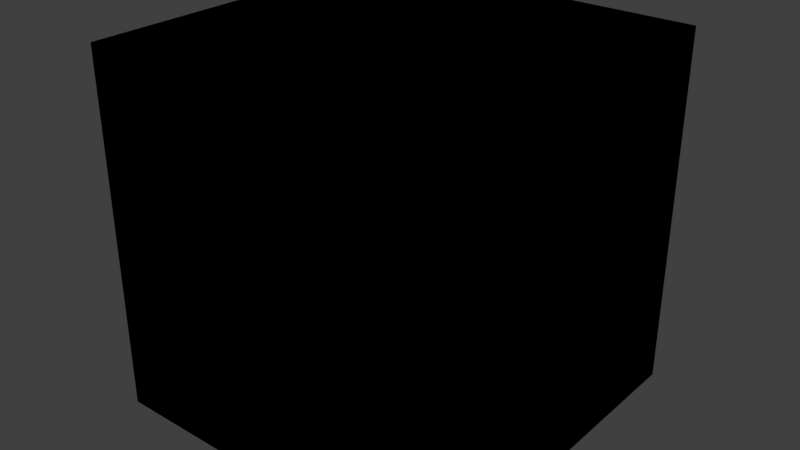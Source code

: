 # Source: test.blend  (saved by Blender 2.78.0; exported with 4.5.12 LTS)
import bpy
from mathutils import Matrix  # noqa: F401  (used for matrix-valued properties, if any)

bpy.ops.wm.read_factory_settings(use_empty=True)
scene = bpy.context.scene
scene.name = 'Scene'

# ---- collections
col_collection_1 = bpy.data.collections.new('Collection 1'); scene.collection.children.link(col_collection_1)

# ---- images (referenced by path relative to the original .blend; pixels are not part of the script)
import os
ASSET_DIR = os.environ.get("B2B_ASSET_DIR", "")  # directory of the original .blend (textures are referenced by path, not embedded)
HERE = os.path.dirname(os.path.abspath(__file__))  # packed textures are extracted next to this script under _unpacked/

def load_image(name, relpath, width, height, colorspace="sRGB"):
    """Load a texture the original file referenced (path relative to the .blend, or extracted next to this script)."""
    p = next((c for c in (os.path.join(HERE, relpath), os.path.join(ASSET_DIR, relpath)) if relpath and os.path.exists(c)), "")
    if p:
        img = bpy.data.images.load(p, check_existing=True)
        img.name = name
    else:  # same state as the original file: an image datablock whose file is absent (Cycles renders it pink)
        img = bpy.data.images.new(name, width, height)
        img.source = "FILE"
        img.filepath = "//" + (relpath or name)
    img.colorspace_settings.name = colorspace
    return img
img_brick_jpg = load_image('brick.jpg', 'tex_test/brick.jpg', 1024, 1024, 'sRGB')
img_brick_nrm_jpg = load_image('brick_NRM.jpg', 'tex_test/brick_NRM.jpg', 1024, 1024, 'sRGB')

# ---- materials (node trees are filled in below, after node groups)
mat_material_001 = bpy.data.materials.new('Material.001')
mat_material_001.alpha_threshold = 0.0
mat_material_001.roughness = 0.5

# ---- node groups
ng_gltf_metallic_roughness = bpy.data.node_groups.new('glTF Metallic Roughness', 'ShaderNodeTree')
_N = ng_gltf_metallic_roughness.nodes; _L = ng_gltf_metallic_roughness.links

# ---- material node trees
mat_material_001.use_nodes = True; mat_material_001.node_tree.nodes.clear()
_N = mat_material_001.node_tree.nodes; _L = mat_material_001.node_tree.links
n0 = _N.new('ShaderNodeOutputMaterial'); n0.name = 'Material Output'; n0.location = (300, 300)
n1 = _N.new('ShaderNodeTexImage'); n1.name = 'Image Texture'; n1.location = (-682, 629)
n1.width = 140
n1.image = img_brick_jpg
n2 = _N.new('ShaderNodeGroup'); n2.name = 'Group'; n2.location = (-141, 416)
n2.node_tree = ng_gltf_metallic_roughness
n2.inputs[1].default_value = (1.0, 1.0, 1.0, 1.0)
n2.inputs[2].default_value = (1.0, 1.0, 1.0, 1.0)
n2.inputs[3].default_value = 1.0
n2.inputs[4].default_value = 1.0
n2.inputs[6].default_value = 1.0
n2.inputs[7].default_value = (1.0, 1.0, 1.0, 1.0)
n2.inputs[8].default_value = 1.0
n2.inputs[9].default_value = (1.0, 1.0, 1.0, 1.0)
n2.inputs[10].default_value = (0.0, 0.0, 0.0, 1.0)
n2.inputs[11].default_value = 1.0
n2.inputs[12].default_value = 0.5
n2.inputs[13].default_value = 0.0
n2.inputs[14].default_value = 0.0
n2.inputs[15].default_value = 0.0
n2.inputs[16].default_value = (0.0, 0.0, 0.0, 1.0)
n3 = _N.new('ShaderNodeTexImage'); n3.name = 'Image Texture.001'; n3.location = (-654, 231)
n3.width = 140
n3.image = img_brick_nrm_jpg
_L.new(n2.outputs[0], n0.inputs[0])
_L.new(n1.outputs[0], n2.inputs[0])
_L.new(n3.outputs[0], n2.inputs[5])
n0.is_active_output = True

# ---- world
world_world = bpy.data.worlds.new('World'); scene.world = world_world
world_world.color = (0.05088, 0.05088, 0.05088)
world_world.use_sun_shadow = False
world_world.sun_shadow_jitter_overblur = 0.0
world_world.cycles.sampling_method = 'MANUAL'

# ---- lights
light_point = bpy.data.lights.new('Point', 'POINT')
light_point.transmission_factor = 0.0
light_point.energy = 100.0
light_point.shadow_buffer_clip_start = 0.5
light_point.shadow_soft_size = 0.1
light_point.shadow_maximum_resolution = 0.006
light_point.use_absolute_resolution = True
light_sun = bpy.data.lights.new('Sun', 'SUN')
light_sun.transmission_factor = 0.0
light_sun.angle = 0.1993
light_sun.energy = 1.0
light_sun.shadow_buffer_clip_start = 0.5
light_sun.shadow_soft_size = 0.1
light_sun.shadow_cascade_max_distance = 1000.0

# ---- meshes
me_cube_001 = bpy.data.meshes.new('Cube.001')
me_cube_001.from_pydata([(-1.002, -0.9777, -1.0), (-1.002, -0.9777, 1.0), (-1.002, 1.022, -1.0), (-1.002, 1.022, 1.0), (0.9981, -0.9777, -1.0), (0.9981, -0.9777, 1.0), (0.9981, 1.022, -1.0), (0.9981, 1.022, 1.0), (-0.1821, -0.443, 1.0), (-0.1821, -0.443, -1.0), (0.0002439, -0.4792, 1.0), (0.0002439, -0.4792, -1.0), (-0.09271, -0.4701, 1.0), (-0.09271, -0.4701, -1.0), (-0.3959, 0.2619, 1.0), (-0.3959, 0.2619, -1.0), (-0.3367, 0.3341, 1.0), (-0.3367, 0.3341, -1.0), (-0.44, 0.1796, 1.0), (-0.44, 0.1796, -1.0), (-0.2645, 0.3934, 1.0), (-0.2645, 0.3934, -1.0), (0.0002437, 0.4737, 1.0), (0.0002437, 0.4737, -1.0), (0.0932, 0.4645, 1.0), (0.0932, 0.4645, -1.0), (-0.09271, 0.4645, 1.0), (-0.09271, 0.4645, -1.0), (0.4676, -0.09574, 1.0), (0.4676, -0.09574, -1.0), (0.3372, -0.3397, 1.0), (0.3372, -0.3397, -1.0), (0.265, -0.3989, 1.0), (0.265, -0.3989, -1.0), (0.1826, 0.4374, 1.0), (0.1826, 0.4374, -1.0), (0.4404, -0.1851, 1.0), (0.4404, -0.1851, -1.0), (-0.3959, -0.2675, 1.0), (-0.3959, -0.2675, -1.0), (-0.3367, -0.3397, 1.0), (-0.3367, -0.3397, -1.0), (0.0932, -0.4701, 1.0), (0.0932, -0.4701, -1.0), (-0.44, -0.1851, 1.0), (-0.44, -0.1851, -1.0), (0.4404, 0.1796, 1.0), (0.4404, 0.1796, -1.0), (0.4676, 0.09017, 1.0), (0.4676, 0.09017, -1.0), (0.3964, 0.2619, 1.0), (0.3964, 0.2619, -1.0), (0.4767, -0.002784, 1.0), (0.4767, -0.002784, -1.0), (-0.4671, 0.09017, 1.0), (-0.4671, 0.09017, -1.0), (-0.2645, -0.3989, 1.0), (-0.2645, -0.3989, -1.0), (-0.1821, 0.4374, 1.0), (-0.1821, 0.4374, -1.0), (-0.4762, -0.002785, 1.0), (-0.4762, -0.002784, -1.0), (0.3964, -0.2675, 1.0), (0.3964, -0.2675, -1.0), (0.3372, 0.3341, 1.0), (0.3372, 0.3341, -1.0), (0.265, 0.3934, 1.0), (0.265, 0.3934, -1.0), (-0.4671, -0.09574, 1.0), (-0.4671, -0.09574, -1.0), (0.1826, -0.443, 1.0), (0.1826, -0.443, -1.0)], [], [(0, 1, 3, 2), (2, 3, 7, 6), (6, 7, 5, 4), (4, 5, 1, 0), (2, 6, 4, 53, 49, 47, 51, 65, 67, 35, 25, 23, 27, 59, 21, 17, 15, 19, 55, 61, 0), (7, 3, 1, 60, 54, 18, 14, 16, 20, 58, 26, 22, 24, 34, 66, 64, 50, 46, 48, 52, 5), (48, 49, 53, 52), (64, 65, 51, 50), (50, 51, 47, 46), (68, 69, 61, 60), (28, 29, 37, 36), (52, 53, 29, 28), (62, 63, 31, 30), (10, 11, 13, 12), (26, 27, 23, 22), (38, 39, 45, 44), (22, 23, 25, 24), (12, 13, 9, 8), (30, 31, 33, 32), (20, 21, 59, 58), (32, 33, 71, 70), (66, 67, 65, 64), (56, 57, 41, 40), (44, 45, 69, 68), (0, 61, 69, 45, 39, 41, 57, 9, 13, 11, 43, 71, 33, 31, 63, 37, 29, 53, 4), (34, 35, 67, 66), (16, 17, 21, 20), (18, 19, 15, 14), (36, 37, 63, 62), (42, 43, 11, 10), (60, 61, 55, 54), (46, 47, 49, 48), (58, 59, 27, 26), (8, 9, 57, 56), (70, 71, 43, 42), (24, 25, 35, 34), (54, 55, 19, 18), (40, 41, 39, 38), (5, 52, 28, 36, 62, 30, 32, 70, 42, 10, 12, 8, 56, 40, 38, 44, 68, 60, 1), (14, 15, 17, 16)])
_uv = me_cube_001.uv_layers.new(name='UVMap')
_uv.uv.foreach_set('vector', [0.0, 0.0, 1.0, 0.0, 1.0, 1.0, 0.0, 1.0, 0.0, 0.0, 1.0, 0.0, 1.0, 1.0, 0.0, 1.0, 0.0, 0.0, 1.0, 0.0, 1.0, 1.0, 0.0, 1.0, 0.0, 0.0, 1.0, 0.0, 1.0, 1.0, 0.0, 1.0, 0.0, 0.0, 1.0, 0.0, 1.0, 1.0, 0.7393, 0.5125, 0.7348, 0.4661, 0.7212, 0.4214, 0.6992, 0.3802, 0.6696, 0.3441, 0.6335, 0.3144, 0.5923, 0.2924, 0.5476, 0.2789, 0.5011, 0.2743, 0.4546, 0.2789, 0.4099, 0.2924, 0.3687, 0.3144, 0.3326, 0.3441, 0.303, 0.3802, 0.281, 0.4214, 0.2674, 0.4661, 0.2629, 0.5125, 0.0, 1.0, 0.0, 0.0, 1.0, 0.0, 1.0, 1.0, 0.7371, 0.5125, 0.7326, 0.4661, 0.719, 0.4214, 0.697, 0.3802, 0.6674, 0.3441, 0.6313, 0.3144, 0.5901, 0.2924, 0.5454, 0.2789, 0.4989, 0.2743, 0.4524, 0.2789, 0.4077, 0.2924, 0.3665, 0.3144, 0.3304, 0.3441, 0.3008, 0.3802, 0.2788, 0.4214, 0.2652, 0.4661, 0.2607, 0.5125, 0.0, 1.0, 0.9967, 0.4415, -0.003295, 0.4415, -0.003295, 0.488, 0.9967, 0.488, 0.9967, 0.3195, -0.003295, 0.3195, -0.003295, 0.3556, 0.9967, 0.3556, 0.9967, 0.3556, -0.003295, 0.3556, -0.003295, 0.3968, 0.9967, 0.3968, 0.9967, 0.5345, -0.003295, 0.5345, -0.003295, 0.488, 0.9967, 0.488, 0.9967, 0.5345, -0.003295, 0.5345, -0.003295, 0.5792, 0.9967, 0.5792, 0.9967, 0.488, -0.003295, 0.488, -0.003295, 0.5345, 0.9967, 0.5345, 0.9967, 0.6204, -0.003295, 0.6204, -0.003295, 0.6565, 0.9967, 0.6565, 0.9967, 0.8424, -0.003295, 0.8424, -0.003295, 0.8888, 0.9967, 0.8888, 0.9967, 0.8888, -0.003295, 0.8888, -0.003295, 0.8424, 0.9967, 0.8424, 0.9967, 0.6204, -0.003295, 0.6204, -0.003295, 0.5792, 0.9967, 0.5792, 0.9967, 0.8424, -0.003295, 0.8424, -0.003295, 0.7959, 0.9967, 0.7959, 0.9967, 0.8888, -0.003295, 0.8888, -0.003295, 0.9335, 0.9967, 0.9335, 0.9967, 0.6739, -0.003295, 0.6739, -0.003295, 0.71, 0.9967, 0.71, 0.9967, 0.9747, -0.003295, 0.9747, -0.003295, 0.9335, 0.9967, 0.9335, 0.9967, 0.71, -0.003295, 0.71, -0.003295, 0.7512, 0.9967, 0.7512, 0.9967, 0.71, -0.003295, 0.71, -0.003295, 0.6739, 0.9967, 0.6739, 0.9967, 0.9747, -0.003295, 0.9747, -0.003295, 1.011, 0.9967, 1.011, 0.9967, 0.5792, -0.003295, 0.5792, -0.003295, 0.5345, 0.9967, 0.5345, 0.0, 1.0, 0.2629, 0.5125, 0.2674, 0.559, 0.281, 0.6037, 0.303, 0.6449, 0.3326, 0.681, 0.3687, 0.7106, 0.4099, 0.7326, 0.4546, 0.7462, 0.5011, 0.7508, 0.5476, 0.7462, 0.5923, 0.7326, 0.6335, 0.7106, 0.6696, 0.681, 0.6992, 0.6449, 0.7212, 0.6037, 0.7348, 0.559, 0.7393, 0.5125, 1.0, 1.0, 0.9967, 0.7512, -0.003295, 0.7512, -0.003295, 0.71, 0.9967, 0.71, 0.9967, 0.01082, -0.003295, 0.01082, -0.003295, -0.02528, 0.9967, -0.02528, 0.9967, 0.3968, -0.003295, 0.3968, -0.003295, 0.3556, 0.9967, 0.3556, 0.9967, 0.5792, -0.003295, 0.5792, -0.003295, 0.6204, 0.9967, 0.6204, 0.9967, 0.7959, -0.003295, 0.7959, -0.003295, 0.8424, 0.9967, 0.8424, 0.9967, 0.488, -0.003295, 0.488, -0.003295, 0.4415, 0.9967, 0.4415, 0.9967, 0.3968, -0.003295, 0.3968, -0.003295, 0.4415, 0.9967, 0.4415, 0.9967, 0.9335, -0.003295, 0.9335, -0.003295, 0.8888, 0.9967, 0.8888, 0.9967, 0.9335, -0.003295, 0.9335, -0.003295, 0.9747, 0.9967, 0.9747, 0.9967, 0.7512, -0.003295, 0.7512, -0.003295, 0.7959, 0.9967, 0.7959, 0.9967, 0.7959, -0.003295, 0.7959, -0.003295, 0.7512, 0.9967, 0.7512, 0.9967, 0.4415, -0.003295, 0.4415, -0.003295, 0.3968, 0.9967, 0.3968, 0.9967, 0.6565, -0.003295, 0.6565, -0.003295, 0.6204, 0.9967, 0.6204, 0.0, 1.0, 0.2607, 0.5125, 0.2652, 0.559, 0.2788, 0.6037, 0.3008, 0.6449, 0.3304, 0.681, 0.3665, 0.7106, 0.4077, 0.7326, 0.4524, 0.7462, 0.4989, 0.7508, 0.5454, 0.7462, 0.5901, 0.7326, 0.6313, 0.7106, 0.6674, 0.681, 0.697, 0.6449, 0.719, 0.6037, 0.7326, 0.559, 0.7371, 0.5125, 1.0, 1.0, 0.9967, 0.3556, -0.003295, 0.3556, -0.003295, 0.3195, 0.9967, 0.3195])
me_cube_001.materials.append(mat_material_001)
me_cube_001.use_remesh_preserve_volume = False
me_cube_001.use_remesh_preserve_attributes = False
me_cube_001.use_mirror_vertex_groups = False
me_cube_001.update()

# ---- objects
ob_point = bpy.data.objects.new('Point', light_point)
ob_sun = bpy.data.objects.new('Sun', light_sun)
ob_cube = bpy.data.objects.new('Cube', me_cube_001)

# ---- transforms, parenting, visibility, modifiers, constraints
ob_point.location = (-0.8176, -1.384, 1.17)
ob_point.lineart.crease_threshold = 0.0
ob_sun.location = (-0.8176, -65.45, 83.85)
ob_sun.rotation_euler = (0.1785, 0.08723, -0.3163)
ob_sun.lineart.crease_threshold = 0.0
ob_cube.location = (0.0, 5.396e-08, 1.0)
ob_cube.rotation_euler = (-1.571, -0.0, 0.0)
ob_cube.lineart.crease_threshold = 0.0

# ---- collection membership
col_collection_1.objects.link(ob_point)
col_collection_1.objects.link(ob_sun)
col_collection_1.objects.link(ob_cube)

# ---- scene / render settings (as saved in the file)
scene.frame_start = 1; scene.frame_end = 250; scene.frame_set(1)
scene.render.engine = 'CYCLES'
scene.render.resolution_percentage = 50
scene.render.dither_intensity = 0.0
scene.cycles.use_denoising = False
scene.cycles.samples = 128
scene.cycles.sampling_pattern = 'TABULATED_SOBOL'
scene.cycles.light_sampling_threshold = 0.0
scene.cycles.use_adaptive_sampling = False
scene.cycles.use_light_tree = False
scene.cycles.blur_glossy = 0.0
scene.cycles.sample_clamp_indirect = 0.0
scene.view_settings.view_transform = 'Standard'
bpy.context.view_layer.update()

# ---- added for rendering (the .blend has no active camera): camera
cam_auto = bpy.data.cameras.new('AutoCamera')
cam_auto.lens = 50.0
cam_auto.sensor_width = 36.0
cam_auto.clip_end = 1000.0
ob_auto_camera = bpy.data.objects.new('AutoCamera', cam_auto)
scene.collection.objects.link(ob_auto_camera)
ob_auto_camera.location = (3.20312, -3.84609, 3.54178)
ob_auto_camera.rotation_euler = (1.09748, -7.21219e-08, 0.694738)
scene.camera = ob_auto_camera
bpy.context.view_layer.update()
